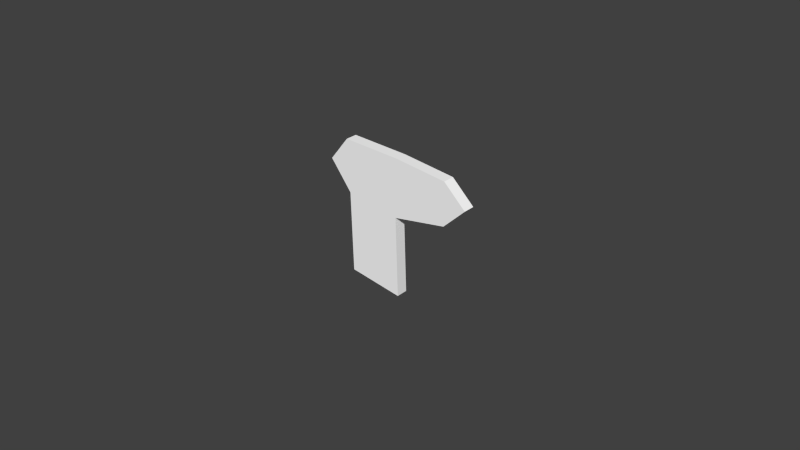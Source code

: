 # Source: key.blend  (saved by Blender 2.64.2; exported with 4.5.12 LTS)
import bpy
from mathutils import Matrix  # noqa: F401  (used for matrix-valued properties, if any)

bpy.ops.wm.read_factory_settings(use_empty=True)
scene = bpy.context.scene
scene.name = 'Scene'

# ---- collections
col_collection_1 = bpy.data.collections.new('Collection 1'); scene.collection.children.link(col_collection_1)

# ---- materials (node trees are filled in below, after node groups)
mat_defaultwhite = bpy.data.materials.new('DefaultWhite')
mat_defaultwhite.alpha_threshold = 0.0
mat_defaultwhite.use_transparent_shadow = False
mat_defaultwhite.diffuse_color = (1.0, 1.0, 1.0, 1.0)
mat_defaultwhite.specular_color = (0.5, 0.5, 0.5)
mat_defaultwhite.roughness = 0.5
mat_defaultwhite.line_color = (0.0, 0.0, 0.0, 1.0)

# ---- node groups
ng_auto_smooth = bpy.data.node_groups.new('Auto Smooth', 'GeometryNodeTree')
_s = ng_auto_smooth.interface.new_socket(name='Geometry', in_out='OUTPUT', socket_type='NodeSocketGeometry')
_s = ng_auto_smooth.interface.new_socket(name='Geometry', in_out='INPUT', socket_type='NodeSocketGeometry')
_s = ng_auto_smooth.interface.new_socket(name='Angle', in_out='INPUT', socket_type='NodeSocketFloat')
_s.subtype = 'ANGLE'
_s.min_value = 0.0
_s.max_value = 3.142
ng_auto_smooth.is_modifier = True
_N = ng_auto_smooth.nodes; _L = ng_auto_smooth.links
n0 = _N.new('NodeGroupOutput'); n0.name = 'Group Output'; n0.location = (480, -100)
n1 = _N.new('NodeGroupInput'); n1.name = 'Group Input'; n1.location = (-420, -300)
n2 = _N.new('NodeGroupInput'); n2.name = 'Group Input.001'; n2.location = (-60, -100)
n3 = _N.new('GeometryNodeSetShadeSmooth'); n3.name = 'Set Shade Smooth'; n3.location = (120, -100)
n3.domain = 'EDGE'
n4 = _N.new('GeometryNodeSetShadeSmooth'); n4.name = 'Set Shade Smooth.001'; n4.location = (300, -100)
n5 = _N.new('GeometryNodeInputMeshEdgeAngle'); n5.name = 'Edge Angle'; n5.location = (-420, -220)
n6 = _N.new('GeometryNodeInputEdgeSmooth'); n6.name = 'Is Edge Smooth'; n6.location = (-60, -160)
n7 = _N.new('GeometryNodeInputShadeSmooth'); n7.name = 'Is Face Smooth'; n7.location = (-240, -340)
n8 = _N.new('FunctionNodeBooleanMath'); n8.name = 'Boolean Math'; n8.location = (-60, -220)
n9 = _N.new('FunctionNodeCompare'); n9.name = 'Compare'; n9.location = (-240, -180)
n9.operation = 'LESS_EQUAL'
_L.new(n5.outputs[0], n9.inputs[0])
_L.new(n4.outputs[0], n0.inputs[0])
_L.new(n1.outputs[1], n9.inputs[1])
_L.new(n9.outputs[0], n8.inputs[0])
_L.new(n7.outputs[0], n8.inputs[1])
_L.new(n2.outputs[0], n3.inputs[0])
_L.new(n6.outputs[0], n3.inputs[1])
_L.new(n3.outputs[0], n4.inputs[0])
_L.new(n8.outputs[0], n3.inputs[2])
n0.is_active_output = True

# ---- material node trees

# ---- world
world_world = bpy.data.worlds.new('World'); scene.world = world_world
world_world.color = (0.05088, 0.05088, 0.05088)
world_world.use_sun_shadow = False
world_world.sun_shadow_jitter_overblur = 0.0
world_world.cycles.sampling_method = 'MANUAL'
world_world.cycles.sample_map_resolution = 256

# ---- meshes
me_key = bpy.data.meshes.new('key')
me_key.from_pydata([(0.008202, 0.001952, 0.04337), (0.02537, 0.001952, 0.04129), (0.03261, 0.001952, 0.03435), (0.008202, -0.001952, 0.04337), (0.03261, -0.001952, 0.03435), (0.02537, -0.001952, 0.04129), (0.02537, 0.001952, 0.0274), (0.02537, -0.001952, 0.0274), (0.007881, 0.001952, 0.02452), (0.007881, -0.001952, 0.02452), (-0.009607, 0.001952, 0.0274), (-0.009607, -0.001952, 0.0274), (-0.01669, 0.001952, 0.03659), (-0.01669, -0.001952, 0.03659), (-0.01057, 0.001952, 0.04435), (-0.01057, -0.001952, 0.04435), (0.008744, -0.001952, -0.001439), (0.008744, 0.001952, -0.001439), (-0.008744, -0.001952, 0.001439), (-0.008744, 0.001952, 0.001439)], [], [(0, 6, 8), (3, 9, 7), (1, 5, 4, 2), (2, 4, 7, 6), (6, 7, 9, 8), (10, 11, 13, 12), (12, 13, 15, 14), (5, 1, 0, 3), (14, 15, 3, 0), (9, 16, 17, 8), (11, 18, 16, 9), (10, 19, 18, 11), (8, 17, 19, 10), (12, 0, 8, 10), (5, 3, 7, 4), (6, 0, 1, 2), (0, 12, 14), (9, 3, 13, 11), (13, 3, 15)])
me_key.polygons.foreach_set('use_smooth', [True] * 19)
_uv = me_key.uv_layers.new(name='UVMap')
_uv.uv.foreach_set('vector', [0.8763, 0.6914, 0.9551, 0.5447, 0.8748, 0.5183, 0.8763, 0.6914, 0.8748, 0.5183, 0.9551, 0.5447, 0.9551, 0.6724, 0.9551, 0.6724, 0.9884, 0.6086, 0.9884, 0.6086, 0.9884, 0.6086, 0.9884, 0.6086, 0.9551, 0.5447, 0.9551, 0.5447, 0.9551, 0.5447, 0.9551, 0.5447, 0.8748, 0.5183, 0.8748, 0.5183, 0.7945, 0.5185, 0.7945, 0.5185, 0.762, 0.6292, 0.762, 0.6292, 0.762, 0.6292, 0.762, 0.6292, 0.7901, 0.7004, 0.7901, 0.7004, 0.9551, 0.6724, 0.9551, 0.6724, 0.8763, 0.6914, 0.8763, 0.6914, 0.7901, 0.7004, 0.7901, 0.7004, 0.8763, 0.6914, 0.8763, 0.6914, 0.8748, 0.5183, 0.8788, 0.01152, 0.8788, 0.01152, 0.8748, 0.5183, 0.7945, 0.5185, 0.7985, 0.0111, 0.8788, 0.01152, 0.8748, 0.5183, 0.7945, 0.5185, 0.7985, 0.0111, 0.7985, 0.0111, 0.7945, 0.5185, 0.8748, 0.5183, 0.8788, 0.01152, 0.7985, 0.0111, 0.7945, 0.5185, 0.762, 0.6292, 0.8763, 0.6914, 0.8748, 0.5183, 0.7945, 0.5185, 0.9551, 0.6724, 0.8763, 0.6914, 0.9551, 0.5447, 0.9884, 0.6086, 0.9551, 0.5447, 0.8763, 0.6914, 0.9551, 0.6724, 0.9884, 0.6086, 0.8763, 0.6914, 0.762, 0.6292, 0.7901, 0.7004, 0.8748, 0.5183, 0.8763, 0.6914, 0.762, 0.6292, 0.7945, 0.5185, 0.762, 0.6292, 0.8763, 0.6914, 0.7901, 0.7004])
me_key.materials.append(mat_defaultwhite)
me_key.use_remesh_preserve_volume = False
me_key.use_remesh_preserve_attributes = False
me_key.use_mirror_vertex_groups = False
me_key.update()

# ---- objects
ob_key = bpy.data.objects.new('key', me_key)

# ---- transforms, parenting, visibility, modifiers, constraints
ob_key.location = (0.0, 0.0, 0.0)
ob_key.lineart.crease_threshold = 0.0
_m = ob_key.modifiers.new('Auto Smooth', 'NODES')
_m.node_group = ng_auto_smooth
_gi = [s.identifier for s in ng_auto_smooth.interface.items_tree if s.item_type == 'SOCKET' and s.in_out == 'INPUT']
_m[_gi[1]] = 0.5236  # Angle

# ---- collection membership
col_collection_1.objects.link(ob_key)

# ---- scene / render settings (as saved in the file)
scene.frame_start = 1; scene.frame_end = 250; scene.frame_set(1)
scene.render.engine = 'BLENDER_EEVEE_NEXT'
scene.render.image_settings.color_mode = 'RGB'
scene.render.image_settings.compression = 90
scene.render.resolution_percentage = 50
scene.render.dither_intensity = 0.0
scene.render.bake_margin = 2
scene.render.bake_bias = 0.0
scene.cycles.use_denoising = False
scene.cycles.samples = 10
scene.cycles.sampling_pattern = 'TABULATED_SOBOL'
scene.cycles.light_sampling_threshold = 0.0
scene.cycles.use_adaptive_sampling = False
scene.cycles.use_light_tree = False
scene.cycles.blur_glossy = 0.0
scene.cycles.volume_bounces = 1
scene.cycles.pixel_filter_type = 'GAUSSIAN'
scene.cycles.sample_clamp_indirect = 0.0
scene.view_settings.view_transform = 'Standard'
bpy.context.view_layer.update()

# ---- added for rendering (the .blend has no active camera and no usable light): camera, sun
cam_auto = bpy.data.cameras.new('AutoCamera')
cam_auto.lens = 50.0
cam_auto.sensor_width = 36.0
cam_auto.clip_end = 1000.0
ob_auto_camera = bpy.data.objects.new('AutoCamera', cam_auto)
scene.collection.objects.link(ob_auto_camera)
ob_auto_camera.location = (0.193006, -0.222054, 0.169489)
ob_auto_camera.rotation_euler = (1.09748, -7.21219e-08, 0.694738)
scene.camera = ob_auto_camera
light_auto_sun = bpy.data.lights.new('AutoSun', 'SUN')
light_auto_sun.energy = 3.0
light_auto_sun.angle = 0.0523599
ob_auto_sun = bpy.data.objects.new('AutoSun', light_auto_sun)
scene.collection.objects.link(ob_auto_sun)
ob_auto_sun.rotation_euler = (0.872665, 0.174533, 0.523599)
bpy.context.view_layer.update()
